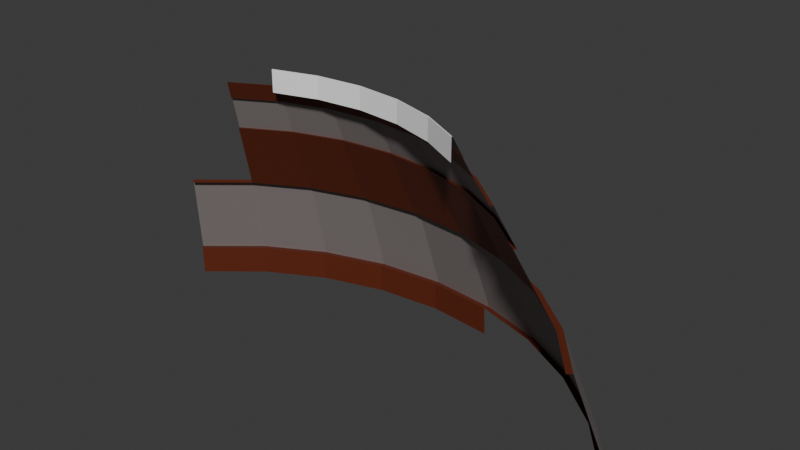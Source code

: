 # Source: BarrelFragement2.blend  (saved by Blender 4.2.66; exported with 4.5.12 LTS)
import bpy
from mathutils import Matrix  # noqa: F401  (used for matrix-valued properties, if any)

bpy.ops.wm.read_factory_settings(use_empty=True)
scene = bpy.context.scene
scene.name = 'Scene'

# ---- collections
col_collection = bpy.data.collections.new('Collection'); scene.collection.children.link(col_collection)

# ---- images (referenced by path relative to the original .blend; pixels are not part of the script)
import os
ASSET_DIR = os.environ.get("B2B_ASSET_DIR", "")  # directory of the original .blend (textures are referenced by path, not embedded)
HERE = os.path.dirname(os.path.abspath(__file__))  # packed textures are extracted next to this script under _unpacked/

def load_image(name, relpath, width, height, colorspace="sRGB"):
    """Load a texture the original file referenced (path relative to the .blend, or extracted next to this script)."""
    p = next((c for c in (os.path.join(HERE, relpath), os.path.join(ASSET_DIR, relpath)) if relpath and os.path.exists(c)), "")
    if p:
        img = bpy.data.images.load(p, check_existing=True)
        img.name = name
    else:  # same state as the original file: an image datablock whose file is absent (Cycles renders it pink)
        img = bpy.data.images.new(name, width, height)
        img.source = "FILE"
        img.filepath = "//" + (relpath or name)
    img.colorspace_settings.name = colorspace
    return img
img_barrel_body = load_image('barrel body', '_unpacked/barrel_body.95f820ac.png', 1024, 1024, 'sRGB')

# ---- materials (node trees are filled in below, after node groups)
mat_wood = bpy.data.materials.new('wood')
mat_meta = bpy.data.materials.new('metañ')

# ---- material node trees
mat_wood.use_nodes = True; mat_wood.node_tree.nodes.clear()
_N = mat_wood.node_tree.nodes; _L = mat_wood.node_tree.links
n0 = _N.new('ShaderNodeBsdfPrincipled'); n0.name = 'Principled BSDF'; n0.location = (10, 300)
n1 = _N.new('ShaderNodeOutputMaterial'); n1.name = 'Material Output'; n1.location = (300, 300)
n2 = _N.new('ShaderNodeTexImage'); n2.name = 'Image Texture'; n2.location = (-333, 227)
n2.image = img_barrel_body
_L.new(n0.outputs[0], n1.inputs[0])
_L.new(n2.outputs[0], n0.inputs[0])
n1.is_active_output = True
mat_meta.use_nodes = True; mat_meta.node_tree.nodes.clear()
_N = mat_meta.node_tree.nodes; _L = mat_meta.node_tree.links
n0 = _N.new('ShaderNodeBsdfPrincipled'); n0.name = 'Principled BSDF'; n0.location = (10, 300)
n0.inputs[0].default_value = (0.2561, 0.2232, 0.2177, 1.0)
n1 = _N.new('ShaderNodeOutputMaterial'); n1.name = 'Material Output'; n1.location = (300, 300)
_L.new(n0.outputs[0], n1.inputs[0])
n1.is_active_output = True

# ---- world
world_world = bpy.data.worlds.new('World'); scene.world = world_world
world_world.use_nodes = True; world_world.node_tree.nodes.clear()
_N = world_world.node_tree.nodes; _L = world_world.node_tree.links
n0 = _N.new('ShaderNodeOutputWorld'); n0.name = 'World Output'; n0.location = (300, 300)
n1 = _N.new('ShaderNodeBackground'); n1.name = 'Background'; n1.location = (10, 300)
n1.inputs[0].default_value = (0.05088, 0.05088, 0.05088, 1.0)
_L.new(n1.outputs[0], n0.inputs[0])
n0.is_active_output = True
world_world.color = (0.05088, 0.05088, 0.05088)
world_world.sun_shadow_jitter_overblur = 0.0

# ---- meshes
me_cylinder_002 = bpy.data.meshes.new('Cylinder.002')
me_cylinder_002.from_pydata([(-1.424e-09, -0.09122, 0.9144), (0.3293, -0.1567, 0.9144), (0.4781, -0.2362, 0.9144), (-0.1679, -0.1078, 0.9144), (-1.424e-09, 0.1937, 0.3541), (0.2235, 0.1717, 0.3541), (0.9524, -0.3154, 0.3541), (-0.2235, 0.1717, 0.3541), (0.2475, 0.2927, 0.007758), (0.7049, 0.1032, 0.007758), (0.8972, -0.05457, 0.007758), (-0.4855, 0.2205, 0.007758), (-1.424e-09, 0.317, 0.007759), (-1.424e-09, 0.05122, 0.6342), (0.1957, 0.03195, 0.6342), (0.3838, -0.02512, 0.6342), (0.5572, -0.1178, 0.6342), (0.7092, -0.2425, 0.6342), (-0.5572, -0.1178, 0.6342), (-0.1957, 0.03195, 0.6342), (-1.424e-09, -0.02, 0.7743), (-0.1818, -0.0379, 0.7743), (-1.424e-09, 0.3404, 0.004261), (-1.424e-09, 0.2147, 0.357), (-0.6481, 0.01816, 0.357), (0.8248, -0.1269, 0.357), (0.2276, 0.1923, 0.357), (0.2521, 0.3156, 0.004261), (0.7179, 0.1226, 0.004261), (-0.9137, -0.03806, 0.004261), (-0.7179, 0.1226, 0.004261), (0.1978, 0.04271, 0.633), (0.388, -0.01499, 0.633), (0.666, -0.2857, 0.7746), (0.717, -0.2348, 0.633), (-0.3605, -0.08151, 0.7746), (-0.388, -0.01499, 0.633), (-0.1838, -0.0279, 0.7746), (-0.1978, 0.04271, 0.633), (-1.424e-09, 0.06219, 0.633), (-1.424e-09, -0.009806, 0.7746), (-1.424e-09, -0.05561, 0.8444), (0.3429, -0.1238, 0.8444), (0.4979, -0.2066, 0.8444), (-0.1748, -0.07283, 0.8444), (0.1684, -0.1051, 0.9145), (-1.424e-09, -0.08853, 0.9145), (-1.424e-09, -0.05281, 0.8443), (0.3303, -0.1542, 0.9145), (0.4796, -0.234, 0.9145), (0.1754, -0.07009, 0.8443), (0.4994, -0.2043, 0.8443), (-0.4994, -0.2043, 0.8443), (-1.424e-09, 0.3235, -0.1051), (-0.488, 0.2264, -0.1051), (0.1987, 0.04737, 0.6033), (0.3898, -0.0106, 0.6033), (0.5659, -0.1047, 0.6033), (-0.5659, -0.1047, 0.6033), (-0.3898, -0.0106, 0.6033), (-1.424e-09, 0.06694, 0.6033), (0.1801, -0.04611, 0.7908), (0.513, -0.184, 0.7908), (-0.513, -0.184, 0.7908), (-0.3534, -0.09865, 0.7908), (-0.1801, -0.04611, 0.7908), (-1.424e-09, -0.02837, 0.7908), (-1.424e-09, 0.2776, 0.1806), (0.2398, 0.254, 0.1806), (0.8692, -0.08248, 0.1806), (1.022, -0.2688, 0.1806), (-0.8692, -0.08248, 0.1806), (-0.683, 0.0704, 0.1806), (-0.4704, 0.184, 0.1806), (-1.424e-09, -0.09122, 0.8329), (0.4781, -0.2362, 0.8329), (-0.1679, -0.1078, 0.8329), (-0.3293, -0.1567, 0.9144), (0.1679, -0.1078, 0.9144), (-0.4383, 0.1065, 0.3541), (-0.6363, 0.00063, 0.3541), (-0.8099, -0.1418, 0.3541), (0.8099, -0.1418, 0.3541), (0.6363, 0.00063, 0.3541), (0.4383, 0.1065, 0.3541), (-0.2475, 0.2927, 0.007758), (-0.7049, 0.1032, 0.007758), (-0.8972, -0.05457, 0.007758), (1.055, -0.2468, 0.007758), (0.4855, 0.2205, 0.007758), (-0.3838, -0.02512, 0.6342), (-0.3566, -0.09092, 0.7743), (-0.5176, -0.177, 0.7743), (0.6588, -0.2929, 0.7743), (0.5176, -0.177, 0.7743), (0.3566, -0.09092, 0.7743), (0.1818, -0.0379, 0.7743), (0.4464, 0.126, 0.357), (0.6481, 0.01816, 0.357), (0.9699, -0.3037, 0.357), (-0.8248, -0.1269, 0.357), (-0.4464, 0.126, 0.357), (-0.2276, 0.1923, 0.357), (-0.2521, 0.3156, 0.004261), (-0.4945, 0.242, 0.004261), (1.074, -0.2339, 0.004261), (0.9137, -0.03806, 0.004261), (0.4945, 0.242, 0.004261), (-0.5233, -0.1685, 0.7746), (-0.5633, -0.1087, 0.633), (0.5233, -0.1685, 0.7746), (0.5633, -0.1087, 0.633), (0.3605, -0.08151, 0.7746), (0.1838, -0.0279, 0.7746), (-0.3429, -0.1238, 0.8444), (-0.4979, -0.2066, 0.8444), (0.1748, -0.07283, 0.8444), (-0.1684, -0.1051, 0.9145), (-0.3303, -0.1542, 0.9145), (-0.1754, -0.07009, 0.8443), (-0.344, -0.1212, 0.8443), (0.344, -0.1212, 0.8443), (-0.2488, 0.299, -0.1051), (-0.7085, 0.1086, -0.1051), (-0.9017, -0.05003, -0.1051), (0.2488, 0.299, -0.1051), (-0.1987, 0.04737, 0.6033), (0.7203, -0.2314, 0.6033), (0.3534, -0.09865, 0.7908), (-0.2398, 0.254, 0.1806), (0.683, 0.0704, 0.1806), (0.4704, 0.184, 0.1806), (-0.3293, -0.1567, 0.8329), (0.3293, -0.1567, 0.8329), (0.1679, -0.1078, 0.8329)], [], [(77, 3, 117, 118), (1, 2, 49, 48), (116, 41, 47, 50), (42, 116, 50, 121), (78, 1, 48, 45), (43, 42, 121, 51), (114, 115, 52, 120), (8, 12, 22, 27), (4, 5, 26, 23), (5, 84, 97, 26), (81, 80, 24, 100), (80, 79, 101, 24), (83, 82, 25, 98), (79, 7, 102, 101), (82, 6, 99, 25), (7, 4, 23, 102), (53, 12, 8, 125), (123, 86, 11, 54), (54, 11, 85, 122), (1, 78, 134, 133), (2, 1, 133, 75), (3, 77, 132, 76), (0, 3, 76, 74), (126, 19, 13, 60), (59, 90, 19, 126), (58, 18, 90, 59), (57, 16, 17, 127), (56, 15, 16, 57), (55, 14, 15, 56), (60, 13, 14, 55), (92, 91, 35, 108), (94, 93, 33, 110), (91, 21, 37, 35), (21, 20, 40, 37), (73, 101, 102, 129), (72, 24, 101, 73), (71, 100, 24, 72), (69, 25, 99, 70), (130, 98, 25, 69), (68, 26, 97, 131), (67, 23, 26, 68), (89, 8, 27, 107), (86, 87, 29, 30), (9, 89, 107, 28), (11, 86, 30, 104), (10, 9, 28, 106), (85, 11, 104, 103), (88, 10, 106, 105), (38, 37, 40, 39), (36, 35, 37, 38), (109, 108, 35, 36), (111, 110, 33, 34), (32, 112, 110, 111), (31, 113, 112, 32), (39, 40, 113, 31), (13, 19, 38, 39), (19, 90, 36, 38), (17, 16, 111, 34), (90, 18, 109, 36), (16, 15, 32, 111), (15, 14, 31, 32), (14, 13, 39, 31), (65, 44, 41, 66), (64, 114, 44, 65), (63, 115, 114, 64), (128, 42, 43, 62), (61, 116, 42, 128), (66, 41, 116, 61), (47, 46, 45, 50), (50, 45, 48, 121), (121, 48, 49, 51), (3, 0, 46, 117), (0, 78, 45, 46), (41, 44, 119, 47), (44, 114, 120, 119), (4, 60, 55, 5), (5, 55, 56, 84), (84, 56, 57, 83), (83, 57, 127, 82), (80, 58, 59, 79), (79, 59, 126, 7), (7, 126, 60, 4), (20, 66, 61, 96), (96, 61, 128, 95), (95, 128, 62, 94), (92, 63, 64, 91), (91, 64, 65, 21), (21, 65, 66, 20), (22, 67, 68, 27), (27, 68, 131, 107), (107, 131, 130, 28), (28, 130, 69, 106), (106, 69, 70, 105), (29, 71, 72, 30), (30, 72, 73, 104), (104, 73, 129, 103), (85, 103, 22, 12), (83, 98, 97, 84), (53, 122, 85, 12), (123, 124, 87, 86), (0, 74, 134, 78), (94, 110, 112, 95), (95, 112, 113, 96), (96, 113, 40, 20), (130, 131, 97, 98), (67, 129, 102, 23), (47, 119, 117, 46), (119, 120, 118, 117), (22, 103, 129, 67)])
me_cylinder_002.polygons.foreach_set('material_index', [0, 0, 0, 0, 0, 0, 0, 0, 0, 0, 0, 0, 0, 0, 0, 0, 0, 0, 0, 0, 0, 0, 0, 0, 0, 0, 0, 0, 0, 0, 0, 0, 0, 0, 1, 1, 1, 1, 1, 1, 1, 0, 0, 0, 0, 0, 0, 0, 1, 1, 1, 1, 1, 1, 1, 0, 0, 0, 0, 0, 0, 0, 0, 0, 0, 0, 0, 0, 1, 1, 1, 0, 0, 0, 0, 0, 0, 0, 0, 0, 0, 0, 0, 0, 0, 0, 0, 0, 1, 1, 1, 1, 1, 1, 1, 1, 0, 0, 0, 0, 0, 0, 0, 0, 1, 1, 1, 1, 1])
_uv = me_cylinder_002.uv_layers.new(name='UVMap')
_uv.uv.foreach_set('vector', [0.0625, 1.0, 0.03125, 1.0, 0.03125, 1.0, 0.0625, 1.0, 0.9375, 1.0, 0.9062, 1.0, 0.9062, 1.0, 0.9375, 1.0, 0.9687, 0.9915, 1.0, 0.9915, 1.0, 0.9915, 0.9687, 0.9915, 0.9375, 0.9915, 0.9687, 0.9915, 0.9687, 0.9915, 0.9375, 0.9915, 0.9688, 1.0, 0.9375, 1.0, 0.9375, 1.0, 0.9688, 1.0, 0.9062, 0.9915, 0.9375, 0.9915, 0.9375, 0.9915, 0.9062, 0.9915, 0.0625, 0.9915, 0.09375, 0.9915, 0.09375, 0.9915, 0.0625, 0.9915, 0.9688, 0.8452, 1.0, 0.8452, 1.0, 0.8452, 0.9688, 0.8452, 1.0, 0.9318, 0.9688, 0.9318, 0.9688, 0.9318, 1.0, 0.9318, 0.9688, 0.9318, 0.9375, 0.9318, 0.9375, 0.9318, 0.9688, 0.9318, 0.125, 0.9318, 0.09375, 0.9318, 0.09375, 0.9318, 0.125, 0.9318, 0.09375, 0.9318, 0.0625, 0.9318, 0.0625, 0.9318, 0.09375, 0.9318, 0.9062, 0.9318, 0.875, 0.9318, 0.875, 0.9318, 0.9062, 0.9318, 0.0625, 0.9318, 0.03125, 0.9318, 0.03125, 0.9318, 0.0625, 0.9318, 0.875, 0.9318, 0.8438, 0.9318, 0.8438, 0.9318, 0.875, 0.9318, 0.03125, 0.9318, 0.0, 0.9318, 0.0, 0.9318, 0.03125, 0.9318, 1.0, 0.8298, 1.0, 0.8452, 0.9688, 0.8452, 0.9688, 0.8298, 0.09375, 0.8298, 0.09375, 0.8452, 0.0625, 0.8452, 0.0625, 0.8298, 0.0625, 0.8298, 0.0625, 0.8452, 0.03125, 0.8452, 0.03125, 0.8298, 0.9375, 1.0, 0.9688, 1.0, 0.9688, 1.0, 0.9375, 1.0, 0.9062, 1.0, 0.9375, 1.0, 0.9375, 1.0, 0.9062, 1.0, 0.03125, 1.0, 0.0625, 1.0, 0.0625, 1.0, 0.03125, 1.0, 0.0, 1.0, 0.03125, 1.0, 0.03125, 1.0, 0.0, 1.0, 0.03125, 0.9621, 0.03125, 0.9659, 0.0, 0.9659, 0.0, 0.9621, 0.0625, 0.9621, 0.0625, 0.9659, 0.03125, 0.9659, 0.03125, 0.9621, 0.09375, 0.9621, 0.09375, 0.9659, 0.0625, 0.9659, 0.0625, 0.9621, 0.9063, 0.9621, 0.9062, 0.9659, 0.875, 0.9659, 0.875, 0.9621, 0.9375, 0.9621, 0.9375, 0.9659, 0.9062, 0.9659, 0.9063, 0.9621, 0.9688, 0.9621, 0.9688, 0.9659, 0.9375, 0.9659, 0.9375, 0.9621, 1.0, 0.9621, 1.0, 0.9659, 0.9688, 0.9659, 0.9688, 0.9621, 0.09375, 0.9829, 0.0625, 0.9829, 0.0625, 0.9829, 0.09375, 0.9829, 0.9062, 0.9829, 0.875, 0.9829, 0.875, 0.9829, 0.9062, 0.9829, 0.0625, 0.9829, 0.03125, 0.9829, 0.03125, 0.9829, 0.0625, 0.9829, 0.03125, 0.9829, 0.0, 0.9829, 0.0, 0.9829, 0.03125, 0.9829, 0.0625, 0.8885, 0.0625, 0.9318, 0.03125, 0.9318, 0.03125, 0.8885, 0.09375, 0.8885, 0.09375, 0.9318, 0.0625, 0.9318, 0.0625, 0.8885, 0.125, 0.8885, 0.125, 0.9318, 0.09375, 0.9318, 0.09375, 0.8885, 0.875, 0.8885, 0.875, 0.9318, 0.8438, 0.9318, 0.8438, 0.8885, 0.9062, 0.8885, 0.9062, 0.9318, 0.875, 0.9318, 0.875, 0.8885, 0.9688, 0.8885, 0.9688, 0.9318, 0.9375, 0.9318, 0.9375, 0.8885, 1.0, 0.8885, 1.0, 0.9318, 0.9688, 0.9318, 0.9688, 0.8885, 0.9375, 0.8452, 0.9688, 0.8452, 0.9688, 0.8452, 0.9375, 0.8452, 0.09375, 0.8452, 0.125, 0.8452, 0.125, 0.8452, 0.09375, 0.8452, 0.9062, 0.8452, 0.9375, 0.8452, 0.9375, 0.8452, 0.9062, 0.8452, 0.0625, 0.8452, 0.09375, 0.8452, 0.09375, 0.8452, 0.0625, 0.8452, 0.875, 0.8452, 0.9062, 0.8452, 0.9062, 0.8452, 0.875, 0.8452, 0.03125, 0.8452, 0.0625, 0.8452, 0.0625, 0.8452, 0.03125, 0.8452, 0.8438, 0.8452, 0.875, 0.8452, 0.875, 0.8452, 0.8438, 0.8452, 0.03125, 0.9659, 0.03125, 0.9829, 0.0, 0.9829, 0.0, 0.9659, 0.0625, 0.9659, 0.0625, 0.9829, 0.03125, 0.9829, 0.03125, 0.9659, 0.09375, 0.9659, 0.09375, 0.9829, 0.0625, 0.9829, 0.0625, 0.9659, 0.9062, 0.9659, 0.9062, 0.9829, 0.875, 0.9829, 0.875, 0.9659, 0.9375, 0.9659, 0.9375, 0.9829, 0.9062, 0.9829, 0.9062, 0.9659, 0.9688, 0.9659, 0.9687, 0.9829, 0.9375, 0.9829, 0.9375, 0.9659, 1.0, 0.9659, 1.0, 0.9829, 0.9687, 0.9829, 0.9688, 0.9659, 0.0, 0.9659, 0.03125, 0.9659, 0.03125, 0.9659, 0.0, 0.9659, 0.03125, 0.9659, 0.0625, 0.9659, 0.0625, 0.9659, 0.03125, 0.9659, 0.875, 0.9659, 0.9062, 0.9659, 0.9062, 0.9659, 0.875, 0.9659, 0.0625, 0.9659, 0.09375, 0.9659, 0.09375, 0.9659, 0.0625, 0.9659, 0.9062, 0.9659, 0.9375, 0.9659, 0.9375, 0.9659, 0.9062, 0.9659, 0.9375, 0.9659, 0.9688, 0.9659, 0.9688, 0.9659, 0.9375, 0.9659, 0.9688, 0.9659, 1.0, 0.9659, 1.0, 0.9659, 0.9688, 0.9659, 0.03125, 0.985, 0.03125, 0.9915, 0.0, 0.9915, 0.0, 0.985, 0.0625, 0.985, 0.0625, 0.9915, 0.03125, 0.9915, 0.03125, 0.985, 0.09375, 0.985, 0.09375, 0.9915, 0.0625, 0.9915, 0.0625, 0.985, 0.9375, 0.985, 0.9375, 0.9915, 0.9062, 0.9915, 0.9062, 0.985, 0.9687, 0.985, 0.9687, 0.9915, 0.9375, 0.9915, 0.9375, 0.985, 1.0, 0.985, 1.0, 0.9915, 0.9687, 0.9915, 0.9687, 0.985, 1.0, 0.9915, 1.0, 1.0, 0.9688, 1.0, 0.9687, 0.9915, 0.9687, 0.9915, 0.9688, 1.0, 0.9375, 1.0, 0.9375, 0.9915, 0.9375, 0.9915, 0.9375, 1.0, 0.9062, 1.0, 0.9062, 0.9915, 0.03125, 1.0, 0.0, 1.0, 0.0, 1.0, 0.03125, 1.0, 1.0, 1.0, 0.9688, 1.0, 0.9688, 1.0, 1.0, 1.0, 0.0, 0.9915, 0.03125, 0.9915, 0.03125, 0.9915, 0.0, 0.9915, 0.03125, 0.9915, 0.0625, 0.9915, 0.0625, 0.9915, 0.03125, 0.9915, 1.0, 0.9318, 1.0, 0.9621, 0.9688, 0.9621, 0.9688, 0.9318, 0.9688, 0.9318, 0.9688, 0.9621, 0.9375, 0.9621, 0.9375, 0.9318, 0.9375, 0.9318, 0.9375, 0.9621, 0.9063, 0.9621, 0.9062, 0.9318, 0.9062, 0.9318, 0.9063, 0.9621, 0.875, 0.9621, 0.875, 0.9318, 0.09375, 0.9318, 0.09375, 0.9621, 0.0625, 0.9621, 0.0625, 0.9318, 0.0625, 0.9318, 0.0625, 0.9621, 0.03125, 0.9621, 0.03125, 0.9318, 0.03125, 0.9318, 0.03125, 0.9621, 0.0, 0.9621, 0.0, 0.9318, 1.0, 0.9829, 1.0, 0.985, 0.9687, 0.985, 0.9687, 0.9829, 0.9687, 0.9829, 0.9687, 0.985, 0.9375, 0.985, 0.9375, 0.9829, 0.9375, 0.9829, 0.9375, 0.985, 0.9062, 0.985, 0.9062, 0.9829, 0.09375, 0.9829, 0.09375, 0.985, 0.0625, 0.985, 0.0625, 0.9829, 0.0625, 0.9829, 0.0625, 0.985, 0.03125, 0.985, 0.03125, 0.9829, 0.03125, 0.9829, 0.03125, 0.985, 0.0, 0.985, 0.0, 0.9829, 1.0, 0.8452, 1.0, 0.8885, 0.9688, 0.8885, 0.9688, 0.8452, 0.9688, 0.8452, 0.9688, 0.8885, 0.9375, 0.8885, 0.9375, 0.8452, 0.9375, 0.8452, 0.9375, 0.8885, 0.9062, 0.8885, 0.9062, 0.8452, 0.9062, 0.8452, 0.9062, 0.8885, 0.875, 0.8885, 0.875, 0.8452, 0.875, 0.8452, 0.875, 0.8885, 0.8438, 0.8885, 0.8438, 0.8452, 0.125, 0.8452, 0.125, 0.8885, 0.09375, 0.8885, 0.09375, 0.8452, 0.09375, 0.8452, 0.09375, 0.8885, 0.0625, 0.8885, 0.0625, 0.8452, 0.0625, 0.8452, 0.0625, 0.8885, 0.03125, 0.8885, 0.03125, 0.8452, 0.9688, 0.8452, 0.9688, 0.8452, 1.0, 0.8452, 1.0, 0.8452, 0.09375, 0.9318, 0.09375, 0.9318, 0.0625, 0.9318, 0.0625, 0.9318, 1.0, 0.8298, 0.9688, 0.8298, 0.9688, 0.8452, 1.0, 0.8452, 0.9062, 0.8298, 0.875, 0.8298, 0.875, 0.8452, 0.9062, 0.8452, 0.0, 1.0, 0.0, 1.0, 0.03125, 1.0, 0.03125, 1.0, 0.09375, 0.9829, 0.09375, 0.9829, 0.0625, 0.9829, 0.0625, 0.9829, 0.0625, 0.9829, 0.0625, 0.9829, 0.03125, 0.9829, 0.03125, 0.9829, 0.03125, 0.9829, 0.03125, 0.9829, 0.0, 0.9829, 0.0, 0.9829, 0.09375, 0.8885, 0.0625, 0.8885, 0.0625, 0.9318, 0.09375, 0.9318, 1.0, 0.8885, 0.9688, 0.8885, 0.9688, 0.9318, 1.0, 0.9318, 1.0, 0.9915, 0.9687, 0.9915, 0.9688, 1.0, 1.0, 1.0, 0.9687, 0.9915, 0.9375, 0.9915, 0.9375, 1.0, 0.9688, 1.0, 1.0, 0.8452, 0.9688, 0.8452, 0.9688, 0.8885, 1.0, 0.8885])
me_cylinder_002.materials.append(mat_wood)
me_cylinder_002.materials.append(mat_meta)
me_cylinder_002.update()

# ---- objects
ob_barrelfragement2 = bpy.data.objects.new('BarrelFragement2', me_cylinder_002)

# ---- transforms, parenting, visibility, modifiers, constraints
ob_barrelfragement2.location = (0.0, 0.0, 0.0)

# ---- collection membership
col_collection.objects.link(ob_barrelfragement2)

# ---- scene / render settings (as saved in the file)
scene.frame_start = 1; scene.frame_end = 250; scene.frame_set(182)
scene.render.engine = 'BLENDER_EEVEE_NEXT'
bpy.context.view_layer.update()

# ---- added for rendering (the .blend has no active camera and no usable light): camera, sun
cam_auto = bpy.data.cameras.new('AutoCamera')
cam_auto.lens = 50.0
cam_auto.sensor_width = 36.0
cam_auto.clip_end = 1000.0
ob_auto_camera = bpy.data.objects.new('AutoCamera', cam_auto)
scene.collection.objects.link(ob_auto_camera)
ob_auto_camera.location = (2.23476, -2.57278, 2.12822)
ob_auto_camera.rotation_euler = (1.09748, -7.21219e-08, 0.694738)
scene.camera = ob_auto_camera
light_auto_sun = bpy.data.lights.new('AutoSun', 'SUN')
light_auto_sun.energy = 3.0
light_auto_sun.angle = 0.0523599
ob_auto_sun = bpy.data.objects.new('AutoSun', light_auto_sun)
scene.collection.objects.link(ob_auto_sun)
ob_auto_sun.rotation_euler = (0.872665, 0.174533, 0.523599)
bpy.context.view_layer.update()
